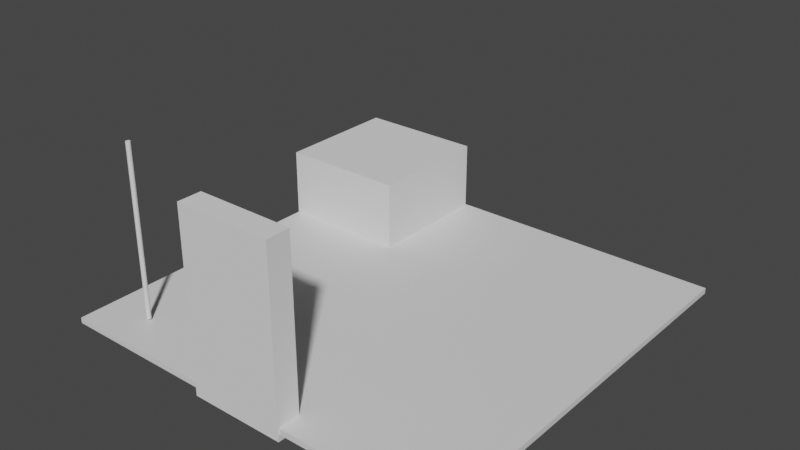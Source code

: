 # Source: room.blend  (saved by Blender 3.6.11; exported with 4.5.12 LTS)
import bpy
from mathutils import Matrix  # noqa: F401  (used for matrix-valued properties, if any)

bpy.ops.wm.read_factory_settings(use_empty=True)
scene = bpy.context.scene
scene.name = 'Scene'

# ---- collections
col_collection = bpy.data.collections.new('Collection'); scene.collection.children.link(col_collection)

# ---- materials (node trees are filled in below, after node groups)
mat_material = bpy.data.materials.new('Material')
mat_material.alpha_threshold = 0.0
mat_material.use_transparent_shadow = False
mat_material.roughness = 0.5
mat_material.line_color = (0.0, 0.0, 0.0, 1.0)

# ---- material node trees
mat_material.use_nodes = True; mat_material.node_tree.nodes.clear()
_N = mat_material.node_tree.nodes; _L = mat_material.node_tree.links
n0 = _N.new('ShaderNodeOutputMaterial'); n0.name = 'Material Output'; n0.location = (300, 300)
n1 = _N.new('ShaderNodeBsdfPrincipled'); n1.name = 'Principled BSDF'; n1.location = (10, 300)
n1.distribution = 'GGX'
n1.subsurface_method = 'RANDOM_WALK_SKIN'
n1.inputs[3].default_value = 1.45
n1.inputs[27].default_value = (0.0, 0.0, 0.0, 1.0)
n1.inputs[28].default_value = 1.0
_L.new(n1.outputs[0], n0.inputs[0])
n0.is_active_output = True

# ---- world
world_world = bpy.data.worlds.new('World'); scene.world = world_world
world_world.use_nodes = True; world_world.node_tree.nodes.clear()
_N = world_world.node_tree.nodes; _L = world_world.node_tree.links
n0 = _N.new('ShaderNodeOutputWorld'); n0.name = 'World Output'; n0.location = (300, 300)
n1 = _N.new('ShaderNodeBackground'); n1.name = 'Background'; n1.location = (10, 300)
n1.inputs[0].default_value = (0.05088, 0.05088, 0.05088, 1.0)
_L.new(n1.outputs[0], n0.inputs[0])
n0.is_active_output = True
world_world.color = (0.05088, 0.05088, 0.05088)
world_world.use_sun_shadow = False
world_world.sun_shadow_jitter_overblur = 0.0

# ---- meshes
me_cube = bpy.data.meshes.new('Cube')
me_cube.from_pydata([(1.0, 1.0, 1.0), (1.0, 1.0, -1.0), (1.0, -1.0, 1.0), (1.0, -1.0, -1.0), (-1.0, 1.0, 1.0), (-1.0, 1.0, -1.0), (-1.0, -1.0, 1.0), (-1.0, -1.0, -1.0)], [], [(0, 4, 6, 2), (3, 2, 6, 7), (7, 6, 4, 5), (5, 1, 3, 7), (1, 0, 2, 3), (5, 4, 0, 1)])
_uv = me_cube.uv_layers.new(name='UVMap')
_uv.uv.foreach_set('vector', [0.625, 0.5, 0.875, 0.5, 0.875, 0.75, 0.625, 0.75, 0.375, 0.75, 0.625, 0.75, 0.625, 1.0, 0.375, 1.0, 0.375, 0.0, 0.625, 0.0, 0.625, 0.25, 0.375, 0.25, 0.125, 0.5, 0.375, 0.5, 0.375, 0.75, 0.125, 0.75, 0.375, 0.5, 0.625, 0.5, 0.625, 0.75, 0.375, 0.75, 0.375, 0.25, 0.625, 0.25, 0.625, 0.5, 0.375, 0.5])
me_cube.materials.append(mat_material)
me_cube.use_mirror_vertex_groups = False
me_cube.update()
me_cube_001 = bpy.data.meshes.new('Cube.001')
me_cube_001.from_pydata([(-1.0, -1.0, -1.0), (-1.0, -1.0, 1.0), (-1.0, 1.0, -1.0), (-1.0, 1.0, 1.0), (1.0, -1.0, -1.0), (1.0, -1.0, 1.0), (1.0, 1.0, -1.0), (1.0, 1.0, 1.0)], [], [(0, 1, 3, 2), (2, 3, 7, 6), (6, 7, 5, 4), (4, 5, 1, 0), (2, 6, 4, 0), (7, 3, 1, 5)])
_uv = me_cube_001.uv_layers.new(name='UVMap')
_uv.uv.foreach_set('vector', [0.375, 0.0, 0.625, 0.0, 0.625, 0.25, 0.375, 0.25, 0.375, 0.25, 0.625, 0.25, 0.625, 0.5, 0.375, 0.5, 0.375, 0.5, 0.625, 0.5, 0.625, 0.75, 0.375, 0.75, 0.375, 0.75, 0.625, 0.75, 0.625, 1.0, 0.375, 1.0, 0.125, 0.5, 0.375, 0.5, 0.375, 0.75, 0.125, 0.75, 0.625, 0.5, 0.875, 0.5, 0.875, 0.75, 0.625, 0.75])
me_cube_001.update()
me_cube_002 = bpy.data.meshes.new('Cube.002')
me_cube_002.from_pydata([(-1.0, -1.0, -1.0), (-1.0, -1.0, 1.0), (-1.0, 1.0, -1.0), (-1.0, 1.0, 1.0), (1.0, -1.0, -1.0), (1.0, -1.0, 1.0), (1.0, 1.0, -1.0), (1.0, 1.0, 1.0)], [], [(0, 1, 3, 2), (2, 3, 7, 6), (6, 7, 5, 4), (4, 5, 1, 0), (2, 6, 4, 0), (7, 3, 1, 5)])
_uv = me_cube_002.uv_layers.new(name='UVMap')
_uv.uv.foreach_set('vector', [0.375, 0.0, 0.625, 0.0, 0.625, 0.25, 0.375, 0.25, 0.375, 0.25, 0.625, 0.25, 0.625, 0.5, 0.375, 0.5, 0.375, 0.5, 0.625, 0.5, 0.625, 0.75, 0.375, 0.75, 0.375, 0.75, 0.625, 0.75, 0.625, 1.0, 0.375, 1.0, 0.125, 0.5, 0.375, 0.5, 0.375, 0.75, 0.125, 0.75, 0.625, 0.5, 0.875, 0.5, 0.875, 0.75, 0.625, 0.75])
me_cube_002.update()
me_cylinder = bpy.data.meshes.new('Cylinder')
me_cylinder.from_pydata([(0.0, 1.0, -1.0), (0.0, 1.0, 1.0), (0.1951, 0.9808, -1.0), (0.1951, 0.9808, 1.0), (0.3827, 0.9239, -1.0), (0.3827, 0.9239, 1.0), (0.5556, 0.8315, -1.0), (0.5556, 0.8315, 1.0), (0.7071, 0.7071, -1.0), (0.7071, 0.7071, 1.0), (0.8315, 0.5556, -1.0), (0.8315, 0.5556, 1.0), (0.9239, 0.3827, -1.0), (0.9239, 0.3827, 1.0), (0.9808, 0.1951, -1.0), (0.9808, 0.1951, 1.0), (1.0, 0.0, -1.0), (1.0, 0.0, 1.0), (0.9808, -0.1951, -1.0), (0.9808, -0.1951, 1.0), (0.9239, -0.3827, -1.0), (0.9239, -0.3827, 1.0), (0.8315, -0.5556, -1.0), (0.8315, -0.5556, 1.0), (0.7071, -0.7071, -1.0), (0.7071, -0.7071, 1.0), (0.5556, -0.8315, -1.0), (0.5556, -0.8315, 1.0), (0.3827, -0.9239, -1.0), (0.3827, -0.9239, 1.0), (0.1951, -0.9808, -1.0), (0.1951, -0.9808, 1.0), (0.0, -1.0, -1.0), (0.0, -1.0, 1.0), (-0.1951, -0.9808, -1.0), (-0.1951, -0.9808, 1.0), (-0.3827, -0.9239, -1.0), (-0.3827, -0.9239, 1.0), (-0.5556, -0.8315, -1.0), (-0.5556, -0.8315, 1.0), (-0.7071, -0.7071, -1.0), (-0.7071, -0.7071, 1.0), (-0.8315, -0.5556, -1.0), (-0.8315, -0.5556, 1.0), (-0.9239, -0.3827, -1.0), (-0.9239, -0.3827, 1.0), (-0.9808, -0.1951, -1.0), (-0.9808, -0.1951, 1.0), (-1.0, 0.0, -1.0), (-1.0, 0.0, 1.0), (-0.9808, 0.1951, -1.0), (-0.9808, 0.1951, 1.0), (-0.9239, 0.3827, -1.0), (-0.9239, 0.3827, 1.0), (-0.8315, 0.5556, -1.0), (-0.8315, 0.5556, 1.0), (-0.7071, 0.7071, -1.0), (-0.7071, 0.7071, 1.0), (-0.5556, 0.8315, -1.0), (-0.5556, 0.8315, 1.0), (-0.3827, 0.9239, -1.0), (-0.3827, 0.9239, 1.0), (-0.1951, 0.9808, -1.0), (-0.1951, 0.9808, 1.0)], [], [(0, 1, 3, 2), (2, 3, 5, 4), (4, 5, 7, 6), (6, 7, 9, 8), (8, 9, 11, 10), (10, 11, 13, 12), (12, 13, 15, 14), (14, 15, 17, 16), (16, 17, 19, 18), (18, 19, 21, 20), (20, 21, 23, 22), (22, 23, 25, 24), (24, 25, 27, 26), (26, 27, 29, 28), (28, 29, 31, 30), (30, 31, 33, 32), (32, 33, 35, 34), (34, 35, 37, 36), (36, 37, 39, 38), (38, 39, 41, 40), (40, 41, 43, 42), (42, 43, 45, 44), (44, 45, 47, 46), (46, 47, 49, 48), (48, 49, 51, 50), (50, 51, 53, 52), (52, 53, 55, 54), (54, 55, 57, 56), (56, 57, 59, 58), (58, 59, 61, 60), (3, 1, 63, 61, 59, 57, 55, 53, 51, 49, 47, 45, 43, 41, 39, 37, 35, 33, 31, 29, 27, 25, 23, 21, 19, 17, 15, 13, 11, 9, 7, 5), (60, 61, 63, 62), (62, 63, 1, 0), (0, 2, 4, 6, 8, 10, 12, 14, 16, 18, 20, 22, 24, 26, 28, 30, 32, 34, 36, 38, 40, 42, 44, 46, 48, 50, 52, 54, 56, 58, 60, 62)])
_uv = me_cylinder.uv_layers.new(name='UVMap')
_uv.uv.foreach_set('vector', [1.0, 0.5, 1.0, 1.0, 0.9688, 1.0, 0.9688, 0.5, 0.9688, 0.5, 0.9688, 1.0, 0.9375, 1.0, 0.9375, 0.5, 0.9375, 0.5, 0.9375, 1.0, 0.9062, 1.0, 0.9062, 0.5, 0.9062, 0.5, 0.9062, 1.0, 0.875, 1.0, 0.875, 0.5, 0.875, 0.5, 0.875, 1.0, 0.8438, 1.0, 0.8438, 0.5, 0.8438, 0.5, 0.8438, 1.0, 0.8125, 1.0, 0.8125, 0.5, 0.8125, 0.5, 0.8125, 1.0, 0.7812, 1.0, 0.7812, 0.5, 0.7812, 0.5, 0.7812, 1.0, 0.75, 1.0, 0.75, 0.5, 0.75, 0.5, 0.75, 1.0, 0.7188, 1.0, 0.7188, 0.5, 0.7188, 0.5, 0.7188, 1.0, 0.6875, 1.0, 0.6875, 0.5, 0.6875, 0.5, 0.6875, 1.0, 0.6562, 1.0, 0.6562, 0.5, 0.6562, 0.5, 0.6562, 1.0, 0.625, 1.0, 0.625, 0.5, 0.625, 0.5, 0.625, 1.0, 0.5938, 1.0, 0.5938, 0.5, 0.5938, 0.5, 0.5938, 1.0, 0.5625, 1.0, 0.5625, 0.5, 0.5625, 0.5, 0.5625, 1.0, 0.5312, 1.0, 0.5312, 0.5, 0.5312, 0.5, 0.5312, 1.0, 0.5, 1.0, 0.5, 0.5, 0.5, 0.5, 0.5, 1.0, 0.4688, 1.0, 0.4688, 0.5, 0.4688, 0.5, 0.4688, 1.0, 0.4375, 1.0, 0.4375, 0.5, 0.4375, 0.5, 0.4375, 1.0, 0.4062, 1.0, 0.4062, 0.5, 0.4062, 0.5, 0.4062, 1.0, 0.375, 1.0, 0.375, 0.5, 0.375, 0.5, 0.375, 1.0, 0.3438, 1.0, 0.3438, 0.5, 0.3438, 0.5, 0.3438, 1.0, 0.3125, 1.0, 0.3125, 0.5, 0.3125, 0.5, 0.3125, 1.0, 0.2812, 1.0, 0.2812, 0.5, 0.2812, 0.5, 0.2812, 1.0, 0.25, 1.0, 0.25, 0.5, 0.25, 0.5, 0.25, 1.0, 0.2188, 1.0, 0.2188, 0.5, 0.2188, 0.5, 0.2188, 1.0, 0.1875, 1.0, 0.1875, 0.5, 0.1875, 0.5, 0.1875, 1.0, 0.1562, 1.0, 0.1562, 0.5, 0.1562, 0.5, 0.1562, 1.0, 0.125, 1.0, 0.125, 0.5, 0.125, 0.5, 0.125, 1.0, 0.09375, 1.0, 0.09375, 0.5, 0.09375, 0.5, 0.09375, 1.0, 0.0625, 1.0, 0.0625, 0.5, 0.2968, 0.4854, 0.25, 0.49, 0.2032, 0.4854, 0.1582, 0.4717, 0.1167, 0.4496, 0.08029, 0.4197, 0.05045, 0.3833, 0.02827, 0.3418, 0.01461, 0.2968, 0.01, 0.25, 0.01461, 0.2032, 0.02827, 0.1582, 0.05045, 0.1167, 0.08029, 0.08029, 0.1167, 0.05045, 0.1582, 0.02827, 0.2032, 0.01461, 0.25, 0.01, 0.2968, 0.01461, 0.3418, 0.02827, 0.3833, 0.05045, 0.4197, 0.08029, 0.4496, 0.1167, 0.4717, 0.1582, 0.4854, 0.2032, 0.49, 0.25, 0.4854, 0.2968, 0.4717, 0.3418, 0.4496, 0.3833, 0.4197, 0.4197, 0.3833, 0.4496, 0.3418, 0.4717, 0.0625, 0.5, 0.0625, 1.0, 0.03125, 1.0, 0.03125, 0.5, 0.03125, 0.5, 0.03125, 1.0, 0.0, 1.0, 0.0, 0.5, 0.75, 0.49, 0.7968, 0.4854, 0.8418, 0.4717, 0.8833, 0.4496, 0.9197, 0.4197, 0.9496, 0.3833, 0.9717, 0.3418, 0.9854, 0.2968, 0.99, 0.25, 0.9854, 0.2032, 0.9717, 0.1582, 0.9496, 0.1167, 0.9197, 0.08029, 0.8833, 0.05045, 0.8418, 0.02827, 0.7968, 0.01461, 0.75, 0.01, 0.7032, 0.01461, 0.6582, 0.02827, 0.6167, 0.05045, 0.5803, 0.08029, 0.5504, 0.1167, 0.5283, 0.1582, 0.5146, 0.2032, 0.51, 0.25, 0.5146, 0.2968, 0.5283, 0.3418, 0.5504, 0.3833, 0.5803, 0.4197, 0.6167, 0.4496, 0.6582, 0.4717, 0.7032, 0.4854])
me_cylinder.update()

# ---- objects
ob_cube = bpy.data.objects.new('Cube', me_cube)
ob_cube_001 = bpy.data.objects.new('Cube.001', me_cube_001)
ob_cube_002 = bpy.data.objects.new('Cube.002', me_cube_002)
ob_cylinder = bpy.data.objects.new('Cylinder', me_cylinder)

# ---- transforms, parenting, visibility, modifiers, constraints
ob_cube.location = (0.0, 0.0, 0.0)
ob_cube.scale = (17.29, 17.29, 0.239)
ob_cube.lock_rotations_4d = False
ob_cube.empty_display_type = 'ARROWS'
ob_cube.lineart.crease_threshold = 0.0
ob_cube_001.location = (-11.92, 11.77, 2.712)
ob_cube_001.scale = (5.394, 5.394, 3.361)
ob_cube_002.location = (0.0, -16.38, 6.695)
ob_cube_002.scale = (4.046, 1.0, 7.533)
ob_cylinder.location = (-13.01, -14.19, 7.683)
ob_cylinder.scale = (0.1906, 0.193, 7.265)

# ---- collection membership
col_collection.objects.link(ob_cube)
col_collection.objects.link(ob_cube_001)
col_collection.objects.link(ob_cube_002)
col_collection.objects.link(ob_cylinder)

# ---- scene / render settings (as saved in the file)
scene.frame_start = 1; scene.frame_end = 250; scene.frame_set(1)
scene.render.engine = 'BLENDER_EEVEE_NEXT'
scene.cycles.sampling_pattern = 'TABULATED_SOBOL'
scene.view_settings.view_transform = 'Filmic'
bpy.context.view_layer.update()

# ---- added for rendering (the .blend has no active camera and no usable light): camera, sun
cam_auto = bpy.data.cameras.new('AutoCamera')
cam_auto.lens = 50.0
cam_auto.sensor_width = 36.0
cam_auto.clip_end = 1000.0
ob_auto_camera = bpy.data.objects.new('AutoCamera', cam_auto)
scene.collection.objects.link(ob_auto_camera)
ob_auto_camera.location = (47.6027, -57.1868, 45.1475)
ob_auto_camera.rotation_euler = (1.09748, -7.21219e-08, 0.694738)
scene.camera = ob_auto_camera
light_auto_sun = bpy.data.lights.new('AutoSun', 'SUN')
light_auto_sun.energy = 3.0
light_auto_sun.angle = 0.0523599
ob_auto_sun = bpy.data.objects.new('AutoSun', light_auto_sun)
scene.collection.objects.link(ob_auto_sun)
ob_auto_sun.rotation_euler = (0.872665, 0.174533, 0.523599)
bpy.context.view_layer.update()
